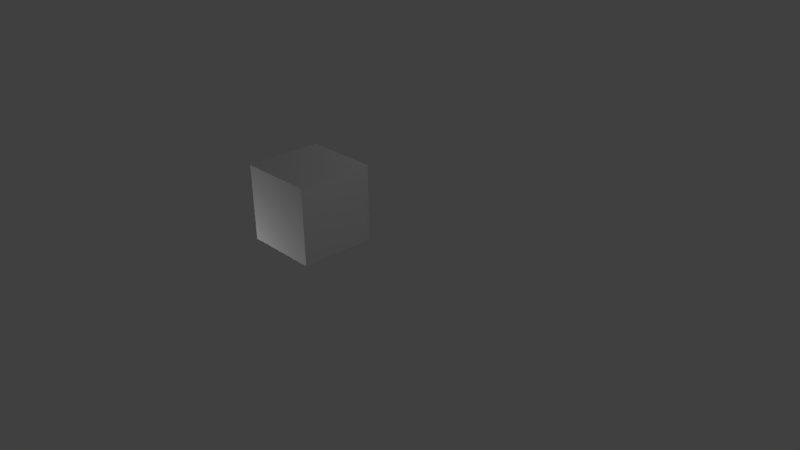 # Source: tempSkybox2.blend  (saved by Blender 2.67.0; exported with 4.5.12 LTS)
import bpy
from mathutils import Matrix  # noqa: F401  (used for matrix-valued properties, if any)

bpy.ops.wm.read_factory_settings(use_empty=True)
scene = bpy.context.scene
scene.name = 'Scene'

# ---- collections
col_collection_1 = bpy.data.collections.new('Collection 1'); scene.collection.children.link(col_collection_1)

# ---- materials (node trees are filled in below, after node groups)
mat_skytexture = bpy.data.materials.new('skytexture')
mat_skytexture.alpha_threshold = 0.0
mat_skytexture.use_transparent_shadow = False
mat_skytexture.preview_render_type = 'FLAT'
mat_skytexture.roughness = 0.5
mat_skytexture.line_color = (0.0, 0.0, 0.0, 1.0)

# ---- material node trees

# ---- world
world_world = bpy.data.worlds.new('World'); scene.world = world_world
world_world.color = (0.05088, 0.05088, 0.05088)
world_world.use_sun_shadow = False
world_world.sun_shadow_jitter_overblur = 0.0
world_world.cycles.sampling_method = 'MANUAL'
world_world.cycles.sample_map_resolution = 256

# ---- cameras
cam_camera = bpy.data.cameras.new('Camera')
cam_camera.clip_end = 100.0
cam_camera.lens = 35.0
cam_camera.sensor_width = 32.0
cam_camera.sensor_height = 18.0
cam_camera.ortho_scale = 7.314
cam_camera.dof.focus_distance = 0.0
cam_camera.dof.aperture_fstop = 128.0

# ---- lights
light_point = bpy.data.lights.new('Point', 'POINT')
light_point.transmission_factor = 0.0
light_point.energy = 100.0
light_point.shadow_buffer_clip_start = 0.5
light_point.shadow_soft_size = 0.1
light_point.shadow_maximum_resolution = 0.006
light_point.use_absolute_resolution = True
light_point.cycles.use_multiple_importance_sampling = False
light_spot_004 = bpy.data.lights.new('Spot.004', 'SPOT')
light_spot_004.transmission_factor = 0.0
light_spot_004.energy = 100.0
light_spot_004.shadow_buffer_clip_start = 0.5
light_spot_004.shadow_soft_size = 1.0
light_spot_004.shadow_maximum_resolution = 0.006
light_spot_004.use_absolute_resolution = True
light_spot_004.cycles.use_multiple_importance_sampling = False
light_spot_003 = bpy.data.lights.new('Spot.003', 'SPOT')
light_spot_003.transmission_factor = 0.0
light_spot_003.energy = 100.0
light_spot_003.shadow_buffer_clip_start = 0.5
light_spot_003.shadow_soft_size = 1.0
light_spot_003.shadow_maximum_resolution = 0.006
light_spot_003.use_absolute_resolution = True
light_spot_003.cycles.use_multiple_importance_sampling = False
light_spot_002 = bpy.data.lights.new('Spot.002', 'SPOT')
light_spot_002.transmission_factor = 0.0
light_spot_002.energy = 100.0
light_spot_002.shadow_buffer_clip_start = 0.5
light_spot_002.shadow_soft_size = 1.0
light_spot_002.shadow_maximum_resolution = 0.006
light_spot_002.use_absolute_resolution = True
light_spot_002.cycles.use_multiple_importance_sampling = False
light_spot_001 = bpy.data.lights.new('Spot.001', 'SPOT')
light_spot_001.transmission_factor = 0.0
light_spot_001.energy = 100.0
light_spot_001.shadow_buffer_clip_start = 0.5
light_spot_001.shadow_soft_size = 1.0
light_spot_001.shadow_maximum_resolution = 0.006
light_spot_001.use_absolute_resolution = True
light_spot_001.cycles.use_multiple_importance_sampling = False
light_spot = bpy.data.lights.new('Spot', 'SPOT')
light_spot.transmission_factor = 0.0
light_spot.energy = 100.0
light_spot.shadow_buffer_clip_start = 0.5
light_spot.shadow_soft_size = 1.0
light_spot.shadow_maximum_resolution = 0.006
light_spot.use_absolute_resolution = True
light_spot.cycles.use_multiple_importance_sampling = False
light_lamp = bpy.data.lights.new('Lamp', 'POINT')
light_lamp.transmission_factor = 0.0
light_lamp.cutoff_distance = 30.0
light_lamp.energy = 100.0
light_lamp.shadow_buffer_clip_start = 1.001
light_lamp.shadow_soft_size = 1.0
light_lamp.shadow_maximum_resolution = 0.006
light_lamp.use_absolute_resolution = True
light_lamp.cycles.use_multiple_importance_sampling = False

# ---- meshes
me_cube = bpy.data.meshes.new('Cube')
me_cube.from_pydata([(-1.0, -1.0, -1.0), (-1.0, 1.0, -1.0), (1.0, 1.0, -1.0), (1.0, -1.0, -1.0), (-1.0, -1.0, 1.0), (-1.0, 1.0, 1.0), (1.0, 1.0, 1.0), (1.0, -1.0, 1.0)], [], [(4, 0, 1, 5), (5, 1, 2, 6), (6, 2, 3, 7), (7, 3, 0, 4), (7, 4, 5, 6)])
_uv = me_cube.uv_layers.new(name='UVMap')
_uv.uv.foreach_set('vector', [0.00222, 0.9946, 0.00222, 0.195, 0.2021, 0.195, 0.1985, 0.991, 0.1986, 0.9911, 0.2022, 0.1951, 0.4021, 0.1951, 0.3985, 0.9911, 0.3985, 0.9915, 0.4021, 0.1955, 0.6021, 0.1955, 0.6021, 0.9951, 0.6021, 0.9951, 0.6021, 0.1955, 0.802, 0.1955, 0.802, 0.9951, 0.8022, 0.9951, 0.8022, 0.1955, 0.9985, 0.1919, 0.9985, 0.9915])
me_cube.materials.append(mat_skytexture)
me_cube.use_remesh_preserve_volume = False
me_cube.use_remesh_preserve_attributes = False
me_cube.use_mirror_vertex_groups = False
me_cube.update()

# ---- objects
ob_point = bpy.data.objects.new('Point', light_point)
ob_cube = bpy.data.objects.new('Cube', me_cube)
ob_spot_004 = bpy.data.objects.new('Spot.004', light_spot_004)
ob_spot_003 = bpy.data.objects.new('Spot.003', light_spot_003)
ob_spot_002 = bpy.data.objects.new('Spot.002', light_spot_002)
ob_spot_001 = bpy.data.objects.new('Spot.001', light_spot_001)
ob_spot = bpy.data.objects.new('Spot', light_spot)
ob_lamp = bpy.data.objects.new('Lamp', light_lamp)
ob_camera = bpy.data.objects.new('Camera', cam_camera)

# ---- transforms, parenting, visibility, modifiers, constraints
ob_point.location = (-2.33, -3.521, -2.525)
ob_point.lineart.crease_threshold = 0.0
ob_cube.location = (-0.1488, -0.01615, 0.007626)
ob_cube.lineart.crease_threshold = 0.0
ob_spot_004.location = (-15.2, 0.1629, -0.07798)
ob_spot_004.rotation_euler = (9.955e-07, -1.452, -1.122e-06)
ob_spot_004.lineart.crease_threshold = 0.0
ob_spot_003.location = (-0.6414, 11.54, 0.008594)
ob_spot_003.rotation_euler = (-1.587, -3.028e-08, -2.98e-08)
ob_spot_003.lineart.crease_threshold = 0.0
ob_spot_002.location = (0.7516, -0.1577, -12.4)
ob_spot_002.rotation_euler = (3.132, -0.0, 0.0)
ob_spot_002.lineart.crease_threshold = 0.0
ob_spot_001.location = (-0.1344, 8.612, 6.035)
ob_spot_001.rotation_euler = (-0.6649, -0.0, 0.0)
ob_spot_001.lineart.crease_threshold = 0.0
ob_spot.location = (-3.586, -8.665, 5.402)
ob_spot.rotation_euler = (0.2245, -0.6022, 0.5604)
ob_spot.lineart.crease_threshold = 0.0
ob_lamp.location = (7.182, 1.005, 5.904)
ob_lamp.rotation_euler = (0.6503, 0.05522, 1.866)
ob_lamp.lock_rotations_4d = False
ob_lamp.empty_display_type = 'ARROWS'
ob_lamp.color = (0.0, 0.0, 0.0, 0.0)
ob_lamp.lineart.crease_threshold = 0.0
ob_camera.location = (15.58, -11.71, 9.06)
ob_camera.rotation_euler = (1.109, 0.01082, 0.8149)
ob_camera.lock_rotations_4d = False
ob_camera.empty_display_type = 'ARROWS'
ob_camera.color = (0.0, 0.0, 0.0, 0.0)
ob_camera.display_type = 'WIRE'
ob_camera.lineart.crease_threshold = 0.0

# ---- collection membership
col_collection_1.objects.link(ob_point)
col_collection_1.objects.link(ob_cube)
col_collection_1.objects.link(ob_spot_004)
col_collection_1.objects.link(ob_spot_003)
col_collection_1.objects.link(ob_spot_002)
col_collection_1.objects.link(ob_spot_001)
col_collection_1.objects.link(ob_spot)
col_collection_1.objects.link(ob_lamp)
col_collection_1.objects.link(ob_camera)

# ---- scene / render settings (as saved in the file)
scene.camera = ob_camera
scene.frame_start = 1; scene.frame_end = 250; scene.frame_set(4)
scene.render.engine = 'BLENDER_EEVEE_NEXT'
scene.render.image_settings.color_mode = 'RGB'
scene.render.image_settings.compression = 90
scene.render.resolution_percentage = 50
scene.render.dither_intensity = 0.0
scene.render.bake_margin = 2
scene.render.bake_bias = 0.0
scene.cycles.use_denoising = False
scene.cycles.samples = 10
scene.cycles.sampling_pattern = 'TABULATED_SOBOL'
scene.cycles.light_sampling_threshold = 0.0
scene.cycles.use_adaptive_sampling = False
scene.cycles.use_light_tree = False
scene.cycles.blur_glossy = 0.0
scene.cycles.volume_bounces = 1
scene.cycles.pixel_filter_type = 'GAUSSIAN'
scene.cycles.sample_clamp_indirect = 0.0
scene.view_settings.view_transform = 'Standard'
bpy.context.view_layer.update()
